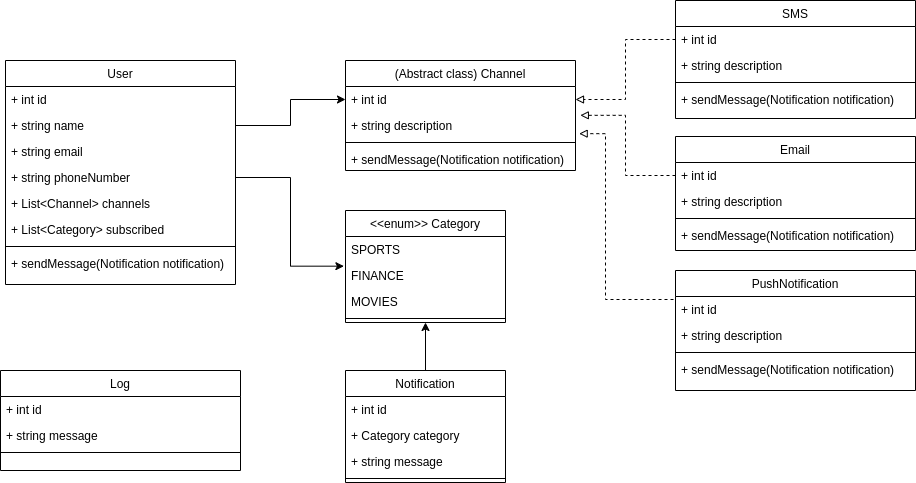

The diagram above was exported from draw.io. Its source (the exported page's mxGraphModel, read from the mxfile embedded in the PNG):
<mxGraphModel dx="1960" dy="646" grid="1" gridSize="10" guides="1" tooltips="1" connect="1" arrows="1" fold="1" page="1" pageScale="1" pageWidth="827" pageHeight="1169" math="0" shadow="0">
  <root>
    <mxCell id="WIyWlLk6GJQsqaUBKTNV-0" />
    <mxCell id="WIyWlLk6GJQsqaUBKTNV-1" parent="WIyWlLk6GJQsqaUBKTNV-0" />
    <mxCell id="zkfFHV4jXpPFQw0GAbJ--13" value="User" style="swimlane;fontStyle=0;align=center;verticalAlign=top;childLayout=stackLayout;horizontal=1;startSize=26;horizontalStack=0;resizeParent=1;resizeLast=0;collapsible=1;marginBottom=0;rounded=0;shadow=0;strokeWidth=1;" parent="WIyWlLk6GJQsqaUBKTNV-1" vertex="1">
      <mxGeometry x="-60" y="300" width="230" height="224" as="geometry">
        <mxRectangle x="340" y="380" width="170" height="26" as="alternateBounds" />
      </mxGeometry>
    </mxCell>
    <mxCell id="zkfFHV4jXpPFQw0GAbJ--14" value="+ int id" style="text;align=left;verticalAlign=top;spacingLeft=4;spacingRight=4;overflow=hidden;rotatable=0;points=[[0,0.5],[1,0.5]];portConstraint=eastwest;" parent="zkfFHV4jXpPFQw0GAbJ--13" vertex="1">
      <mxGeometry y="26" width="230" height="26" as="geometry" />
    </mxCell>
    <mxCell id="4xjrRbrSkYX-9ggB_jg_-1" value="+ string name" style="text;align=left;verticalAlign=top;spacingLeft=4;spacingRight=4;overflow=hidden;rotatable=0;points=[[0,0.5],[1,0.5]];portConstraint=eastwest;" vertex="1" parent="zkfFHV4jXpPFQw0GAbJ--13">
      <mxGeometry y="52" width="230" height="26" as="geometry" />
    </mxCell>
    <mxCell id="4xjrRbrSkYX-9ggB_jg_-2" value="+ string email" style="text;align=left;verticalAlign=top;spacingLeft=4;spacingRight=4;overflow=hidden;rotatable=0;points=[[0,0.5],[1,0.5]];portConstraint=eastwest;" vertex="1" parent="zkfFHV4jXpPFQw0GAbJ--13">
      <mxGeometry y="78" width="230" height="26" as="geometry" />
    </mxCell>
    <mxCell id="4xjrRbrSkYX-9ggB_jg_-10" value="+ string phoneNumber" style="text;align=left;verticalAlign=top;spacingLeft=4;spacingRight=4;overflow=hidden;rotatable=0;points=[[0,0.5],[1,0.5]];portConstraint=eastwest;" vertex="1" parent="zkfFHV4jXpPFQw0GAbJ--13">
      <mxGeometry y="104" width="230" height="26" as="geometry" />
    </mxCell>
    <mxCell id="4xjrRbrSkYX-9ggB_jg_-11" value="+ List&lt;Channel&gt; channels" style="text;align=left;verticalAlign=top;spacingLeft=4;spacingRight=4;overflow=hidden;rotatable=0;points=[[0,0.5],[1,0.5]];portConstraint=eastwest;" vertex="1" parent="zkfFHV4jXpPFQw0GAbJ--13">
      <mxGeometry y="130" width="230" height="26" as="geometry" />
    </mxCell>
    <mxCell id="4xjrRbrSkYX-9ggB_jg_-23" value="+ List&lt;Category&gt; subscribed" style="text;align=left;verticalAlign=top;spacingLeft=4;spacingRight=4;overflow=hidden;rotatable=0;points=[[0,0.5],[1,0.5]];portConstraint=eastwest;" vertex="1" parent="zkfFHV4jXpPFQw0GAbJ--13">
      <mxGeometry y="156" width="230" height="26" as="geometry" />
    </mxCell>
    <mxCell id="zkfFHV4jXpPFQw0GAbJ--15" value="" style="line;html=1;strokeWidth=1;align=left;verticalAlign=middle;spacingTop=-1;spacingLeft=3;spacingRight=3;rotatable=0;labelPosition=right;points=[];portConstraint=eastwest;" parent="zkfFHV4jXpPFQw0GAbJ--13" vertex="1">
      <mxGeometry y="182" width="230" height="8" as="geometry" />
    </mxCell>
    <mxCell id="4xjrRbrSkYX-9ggB_jg_-32" value="+ sendMessage(Notification notification)" style="text;strokeColor=none;fillColor=none;align=left;verticalAlign=top;spacingLeft=4;spacingRight=4;overflow=hidden;rotatable=0;points=[[0,0.5],[1,0.5]];portConstraint=eastwest;" vertex="1" parent="zkfFHV4jXpPFQw0GAbJ--13">
      <mxGeometry y="190" width="230" height="22" as="geometry" />
    </mxCell>
    <mxCell id="4xjrRbrSkYX-9ggB_jg_-12" value="(Abstract class) Channel" style="swimlane;fontStyle=0;align=center;verticalAlign=top;childLayout=stackLayout;horizontal=1;startSize=26;horizontalStack=0;resizeParent=1;resizeLast=0;collapsible=1;marginBottom=0;rounded=0;shadow=0;strokeWidth=1;" vertex="1" parent="WIyWlLk6GJQsqaUBKTNV-1">
      <mxGeometry x="280" y="300" width="230" height="110" as="geometry">
        <mxRectangle x="340" y="380" width="170" height="26" as="alternateBounds" />
      </mxGeometry>
    </mxCell>
    <mxCell id="4xjrRbrSkYX-9ggB_jg_-13" value="+ int id" style="text;align=left;verticalAlign=top;spacingLeft=4;spacingRight=4;overflow=hidden;rotatable=0;points=[[0,0.5],[1,0.5]];portConstraint=eastwest;" vertex="1" parent="4xjrRbrSkYX-9ggB_jg_-12">
      <mxGeometry y="26" width="230" height="26" as="geometry" />
    </mxCell>
    <mxCell id="4xjrRbrSkYX-9ggB_jg_-14" value="+ string description" style="text;align=left;verticalAlign=top;spacingLeft=4;spacingRight=4;overflow=hidden;rotatable=0;points=[[0,0.5],[1,0.5]];portConstraint=eastwest;" vertex="1" parent="4xjrRbrSkYX-9ggB_jg_-12">
      <mxGeometry y="52" width="230" height="26" as="geometry" />
    </mxCell>
    <mxCell id="4xjrRbrSkYX-9ggB_jg_-18" value="" style="line;html=1;strokeWidth=1;align=left;verticalAlign=middle;spacingTop=-1;spacingLeft=3;spacingRight=3;rotatable=0;labelPosition=right;points=[];portConstraint=eastwest;" vertex="1" parent="4xjrRbrSkYX-9ggB_jg_-12">
      <mxGeometry y="78" width="230" height="8" as="geometry" />
    </mxCell>
    <mxCell id="4xjrRbrSkYX-9ggB_jg_-56" value="+ sendMessage(Notification notification)" style="text;strokeColor=none;fillColor=none;align=left;verticalAlign=top;spacingLeft=4;spacingRight=4;overflow=hidden;rotatable=0;points=[[0,0.5],[1,0.5]];portConstraint=eastwest;" vertex="1" parent="4xjrRbrSkYX-9ggB_jg_-12">
      <mxGeometry y="86" width="230" height="22" as="geometry" />
    </mxCell>
    <mxCell id="4xjrRbrSkYX-9ggB_jg_-19" value="&lt;&lt;enum&gt;&gt; Category" style="swimlane;fontStyle=0;align=center;verticalAlign=top;childLayout=stackLayout;horizontal=1;startSize=26;horizontalStack=0;resizeParent=1;resizeLast=0;collapsible=1;marginBottom=0;rounded=0;shadow=0;strokeWidth=1;" vertex="1" parent="WIyWlLk6GJQsqaUBKTNV-1">
      <mxGeometry x="280" y="450" width="160" height="112" as="geometry">
        <mxRectangle x="340" y="380" width="170" height="26" as="alternateBounds" />
      </mxGeometry>
    </mxCell>
    <mxCell id="4xjrRbrSkYX-9ggB_jg_-20" value="SPORTS" style="text;align=left;verticalAlign=top;spacingLeft=4;spacingRight=4;overflow=hidden;rotatable=0;points=[[0,0.5],[1,0.5]];portConstraint=eastwest;" vertex="1" parent="4xjrRbrSkYX-9ggB_jg_-19">
      <mxGeometry y="26" width="160" height="26" as="geometry" />
    </mxCell>
    <mxCell id="4xjrRbrSkYX-9ggB_jg_-21" value="FINANCE" style="text;align=left;verticalAlign=top;spacingLeft=4;spacingRight=4;overflow=hidden;rotatable=0;points=[[0,0.5],[1,0.5]];portConstraint=eastwest;" vertex="1" parent="4xjrRbrSkYX-9ggB_jg_-19">
      <mxGeometry y="52" width="160" height="26" as="geometry" />
    </mxCell>
    <mxCell id="4xjrRbrSkYX-9ggB_jg_-65" value="MOVIES" style="text;align=left;verticalAlign=top;spacingLeft=4;spacingRight=4;overflow=hidden;rotatable=0;points=[[0,0.5],[1,0.5]];portConstraint=eastwest;" vertex="1" parent="4xjrRbrSkYX-9ggB_jg_-19">
      <mxGeometry y="78" width="160" height="26" as="geometry" />
    </mxCell>
    <mxCell id="4xjrRbrSkYX-9ggB_jg_-22" value="" style="line;html=1;strokeWidth=1;align=left;verticalAlign=middle;spacingTop=-1;spacingLeft=3;spacingRight=3;rotatable=0;labelPosition=right;points=[];portConstraint=eastwest;" vertex="1" parent="4xjrRbrSkYX-9ggB_jg_-19">
      <mxGeometry y="104" width="160" height="8" as="geometry" />
    </mxCell>
    <mxCell id="4xjrRbrSkYX-9ggB_jg_-24" style="edgeStyle=orthogonalEdgeStyle;rounded=0;orthogonalLoop=1;jettySize=auto;html=1;exitX=1;exitY=0.5;exitDx=0;exitDy=0;entryX=0;entryY=0.5;entryDx=0;entryDy=0;" edge="1" parent="WIyWlLk6GJQsqaUBKTNV-1" source="4xjrRbrSkYX-9ggB_jg_-1" target="4xjrRbrSkYX-9ggB_jg_-13">
      <mxGeometry relative="1" as="geometry" />
    </mxCell>
    <mxCell id="4xjrRbrSkYX-9ggB_jg_-25" style="edgeStyle=orthogonalEdgeStyle;rounded=0;orthogonalLoop=1;jettySize=auto;html=1;exitX=1;exitY=0.5;exitDx=0;exitDy=0;entryX=-0.01;entryY=0.141;entryDx=0;entryDy=0;entryPerimeter=0;" edge="1" parent="WIyWlLk6GJQsqaUBKTNV-1" source="4xjrRbrSkYX-9ggB_jg_-10" target="4xjrRbrSkYX-9ggB_jg_-21">
      <mxGeometry relative="1" as="geometry" />
    </mxCell>
    <mxCell id="4xjrRbrSkYX-9ggB_jg_-31" style="edgeStyle=orthogonalEdgeStyle;rounded=0;orthogonalLoop=1;jettySize=auto;html=1;exitX=0.5;exitY=0;exitDx=0;exitDy=0;entryX=0.5;entryY=1;entryDx=0;entryDy=0;" edge="1" parent="WIyWlLk6GJQsqaUBKTNV-1" source="4xjrRbrSkYX-9ggB_jg_-26" target="4xjrRbrSkYX-9ggB_jg_-19">
      <mxGeometry relative="1" as="geometry" />
    </mxCell>
    <mxCell id="4xjrRbrSkYX-9ggB_jg_-26" value="Notification" style="swimlane;fontStyle=0;align=center;verticalAlign=top;childLayout=stackLayout;horizontal=1;startSize=26;horizontalStack=0;resizeParent=1;resizeLast=0;collapsible=1;marginBottom=0;rounded=0;shadow=0;strokeWidth=1;" vertex="1" parent="WIyWlLk6GJQsqaUBKTNV-1">
      <mxGeometry x="280" y="610" width="160" height="112" as="geometry">
        <mxRectangle x="340" y="380" width="170" height="26" as="alternateBounds" />
      </mxGeometry>
    </mxCell>
    <mxCell id="4xjrRbrSkYX-9ggB_jg_-27" value="+ int id" style="text;align=left;verticalAlign=top;spacingLeft=4;spacingRight=4;overflow=hidden;rotatable=0;points=[[0,0.5],[1,0.5]];portConstraint=eastwest;" vertex="1" parent="4xjrRbrSkYX-9ggB_jg_-26">
      <mxGeometry y="26" width="160" height="26" as="geometry" />
    </mxCell>
    <mxCell id="4xjrRbrSkYX-9ggB_jg_-28" value="+ Category category" style="text;align=left;verticalAlign=top;spacingLeft=4;spacingRight=4;overflow=hidden;rotatable=0;points=[[0,0.5],[1,0.5]];portConstraint=eastwest;" vertex="1" parent="4xjrRbrSkYX-9ggB_jg_-26">
      <mxGeometry y="52" width="160" height="26" as="geometry" />
    </mxCell>
    <mxCell id="4xjrRbrSkYX-9ggB_jg_-30" value="+ string message" style="text;align=left;verticalAlign=top;spacingLeft=4;spacingRight=4;overflow=hidden;rotatable=0;points=[[0,0.5],[1,0.5]];portConstraint=eastwest;" vertex="1" parent="4xjrRbrSkYX-9ggB_jg_-26">
      <mxGeometry y="78" width="160" height="26" as="geometry" />
    </mxCell>
    <mxCell id="4xjrRbrSkYX-9ggB_jg_-29" value="" style="line;html=1;strokeWidth=1;align=left;verticalAlign=middle;spacingTop=-1;spacingLeft=3;spacingRight=3;rotatable=0;labelPosition=right;points=[];portConstraint=eastwest;" vertex="1" parent="4xjrRbrSkYX-9ggB_jg_-26">
      <mxGeometry y="104" width="160" height="8" as="geometry" />
    </mxCell>
    <mxCell id="4xjrRbrSkYX-9ggB_jg_-33" value="SMS" style="swimlane;fontStyle=0;align=center;verticalAlign=top;childLayout=stackLayout;horizontal=1;startSize=26;horizontalStack=0;resizeParent=1;resizeLast=0;collapsible=1;marginBottom=0;rounded=0;shadow=0;strokeWidth=1;" vertex="1" parent="WIyWlLk6GJQsqaUBKTNV-1">
      <mxGeometry x="610" y="240" width="240" height="118" as="geometry">
        <mxRectangle x="340" y="380" width="170" height="26" as="alternateBounds" />
      </mxGeometry>
    </mxCell>
    <mxCell id="4xjrRbrSkYX-9ggB_jg_-34" value="+ int id" style="text;align=left;verticalAlign=top;spacingLeft=4;spacingRight=4;overflow=hidden;rotatable=0;points=[[0,0.5],[1,0.5]];portConstraint=eastwest;" vertex="1" parent="4xjrRbrSkYX-9ggB_jg_-33">
      <mxGeometry y="26" width="240" height="26" as="geometry" />
    </mxCell>
    <mxCell id="4xjrRbrSkYX-9ggB_jg_-35" value="+ string description" style="text;align=left;verticalAlign=top;spacingLeft=4;spacingRight=4;overflow=hidden;rotatable=0;points=[[0,0.5],[1,0.5]];portConstraint=eastwest;" vertex="1" parent="4xjrRbrSkYX-9ggB_jg_-33">
      <mxGeometry y="52" width="240" height="26" as="geometry" />
    </mxCell>
    <mxCell id="4xjrRbrSkYX-9ggB_jg_-36" value="" style="line;html=1;strokeWidth=1;align=left;verticalAlign=middle;spacingTop=-1;spacingLeft=3;spacingRight=3;rotatable=0;labelPosition=right;points=[];portConstraint=eastwest;" vertex="1" parent="4xjrRbrSkYX-9ggB_jg_-33">
      <mxGeometry y="78" width="240" height="8" as="geometry" />
    </mxCell>
    <mxCell id="4xjrRbrSkYX-9ggB_jg_-48" value="+ sendMessage(Notification notification)" style="text;strokeColor=none;fillColor=none;align=left;verticalAlign=top;spacingLeft=4;spacingRight=4;overflow=hidden;rotatable=0;points=[[0,0.5],[1,0.5]];portConstraint=eastwest;" vertex="1" parent="4xjrRbrSkYX-9ggB_jg_-33">
      <mxGeometry y="86" width="240" height="22" as="geometry" />
    </mxCell>
    <mxCell id="4xjrRbrSkYX-9ggB_jg_-37" value="Email" style="swimlane;fontStyle=0;align=center;verticalAlign=top;childLayout=stackLayout;horizontal=1;startSize=26;horizontalStack=0;resizeParent=1;resizeLast=0;collapsible=1;marginBottom=0;rounded=0;shadow=0;strokeWidth=1;" vertex="1" parent="WIyWlLk6GJQsqaUBKTNV-1">
      <mxGeometry x="610" y="376" width="240" height="114" as="geometry">
        <mxRectangle x="340" y="380" width="170" height="26" as="alternateBounds" />
      </mxGeometry>
    </mxCell>
    <mxCell id="4xjrRbrSkYX-9ggB_jg_-38" value="+ int id" style="text;align=left;verticalAlign=top;spacingLeft=4;spacingRight=4;overflow=hidden;rotatable=0;points=[[0,0.5],[1,0.5]];portConstraint=eastwest;" vertex="1" parent="4xjrRbrSkYX-9ggB_jg_-37">
      <mxGeometry y="26" width="240" height="26" as="geometry" />
    </mxCell>
    <mxCell id="4xjrRbrSkYX-9ggB_jg_-39" value="+ string description" style="text;align=left;verticalAlign=top;spacingLeft=4;spacingRight=4;overflow=hidden;rotatable=0;points=[[0,0.5],[1,0.5]];portConstraint=eastwest;" vertex="1" parent="4xjrRbrSkYX-9ggB_jg_-37">
      <mxGeometry y="52" width="240" height="26" as="geometry" />
    </mxCell>
    <mxCell id="4xjrRbrSkYX-9ggB_jg_-40" value="" style="line;html=1;strokeWidth=1;align=left;verticalAlign=middle;spacingTop=-1;spacingLeft=3;spacingRight=3;rotatable=0;labelPosition=right;points=[];portConstraint=eastwest;" vertex="1" parent="4xjrRbrSkYX-9ggB_jg_-37">
      <mxGeometry y="78" width="240" height="8" as="geometry" />
    </mxCell>
    <mxCell id="4xjrRbrSkYX-9ggB_jg_-49" value="+ sendMessage(Notification notification)" style="text;strokeColor=none;fillColor=none;align=left;verticalAlign=top;spacingLeft=4;spacingRight=4;overflow=hidden;rotatable=0;points=[[0,0.5],[1,0.5]];portConstraint=eastwest;" vertex="1" parent="4xjrRbrSkYX-9ggB_jg_-37">
      <mxGeometry y="86" width="240" height="22" as="geometry" />
    </mxCell>
    <mxCell id="4xjrRbrSkYX-9ggB_jg_-41" value="PushNotification" style="swimlane;fontStyle=0;align=center;verticalAlign=top;childLayout=stackLayout;horizontal=1;startSize=26;horizontalStack=0;resizeParent=1;resizeLast=0;collapsible=1;marginBottom=0;rounded=0;shadow=0;strokeWidth=1;" vertex="1" parent="WIyWlLk6GJQsqaUBKTNV-1">
      <mxGeometry x="610" y="510" width="240" height="120" as="geometry">
        <mxRectangle x="340" y="380" width="170" height="26" as="alternateBounds" />
      </mxGeometry>
    </mxCell>
    <mxCell id="4xjrRbrSkYX-9ggB_jg_-42" value="+ int id" style="text;align=left;verticalAlign=top;spacingLeft=4;spacingRight=4;overflow=hidden;rotatable=0;points=[[0,0.5],[1,0.5]];portConstraint=eastwest;" vertex="1" parent="4xjrRbrSkYX-9ggB_jg_-41">
      <mxGeometry y="26" width="240" height="26" as="geometry" />
    </mxCell>
    <mxCell id="4xjrRbrSkYX-9ggB_jg_-43" value="+ string description" style="text;align=left;verticalAlign=top;spacingLeft=4;spacingRight=4;overflow=hidden;rotatable=0;points=[[0,0.5],[1,0.5]];portConstraint=eastwest;" vertex="1" parent="4xjrRbrSkYX-9ggB_jg_-41">
      <mxGeometry y="52" width="240" height="26" as="geometry" />
    </mxCell>
    <mxCell id="4xjrRbrSkYX-9ggB_jg_-44" value="" style="line;html=1;strokeWidth=1;align=left;verticalAlign=middle;spacingTop=-1;spacingLeft=3;spacingRight=3;rotatable=0;labelPosition=right;points=[];portConstraint=eastwest;" vertex="1" parent="4xjrRbrSkYX-9ggB_jg_-41">
      <mxGeometry y="78" width="240" height="8" as="geometry" />
    </mxCell>
    <mxCell id="4xjrRbrSkYX-9ggB_jg_-55" value="+ sendMessage(Notification notification)" style="text;strokeColor=none;fillColor=none;align=left;verticalAlign=top;spacingLeft=4;spacingRight=4;overflow=hidden;rotatable=0;points=[[0,0.5],[1,0.5]];portConstraint=eastwest;" vertex="1" parent="4xjrRbrSkYX-9ggB_jg_-41">
      <mxGeometry y="86" width="240" height="22" as="geometry" />
    </mxCell>
    <mxCell id="4xjrRbrSkYX-9ggB_jg_-45" style="edgeStyle=orthogonalEdgeStyle;rounded=0;orthogonalLoop=1;jettySize=auto;html=1;exitX=0;exitY=0.5;exitDx=0;exitDy=0;entryX=1;entryY=0.5;entryDx=0;entryDy=0;dashed=1;endArrow=block;endFill=0;" edge="1" parent="WIyWlLk6GJQsqaUBKTNV-1" source="4xjrRbrSkYX-9ggB_jg_-34" target="4xjrRbrSkYX-9ggB_jg_-13">
      <mxGeometry relative="1" as="geometry" />
    </mxCell>
    <mxCell id="4xjrRbrSkYX-9ggB_jg_-46" style="edgeStyle=orthogonalEdgeStyle;rounded=0;orthogonalLoop=1;jettySize=auto;html=1;exitX=0;exitY=0.5;exitDx=0;exitDy=0;entryX=1.021;entryY=0.109;entryDx=0;entryDy=0;entryPerimeter=0;dashed=1;endArrow=block;endFill=0;" edge="1" parent="WIyWlLk6GJQsqaUBKTNV-1" source="4xjrRbrSkYX-9ggB_jg_-38" target="4xjrRbrSkYX-9ggB_jg_-14">
      <mxGeometry relative="1" as="geometry" />
    </mxCell>
    <mxCell id="4xjrRbrSkYX-9ggB_jg_-47" style="edgeStyle=orthogonalEdgeStyle;rounded=0;orthogonalLoop=1;jettySize=auto;html=1;exitX=0;exitY=0.5;exitDx=0;exitDy=0;entryX=1.016;entryY=0.814;entryDx=0;entryDy=0;entryPerimeter=0;dashed=1;endArrow=block;endFill=0;" edge="1" parent="WIyWlLk6GJQsqaUBKTNV-1" source="4xjrRbrSkYX-9ggB_jg_-42" target="4xjrRbrSkYX-9ggB_jg_-14">
      <mxGeometry relative="1" as="geometry">
        <mxPoint x="520" y="400" as="targetPoint" />
        <Array as="points">
          <mxPoint x="610" y="539" />
          <mxPoint x="540" y="539" />
          <mxPoint x="540" y="373" />
        </Array>
      </mxGeometry>
    </mxCell>
    <mxCell id="4xjrRbrSkYX-9ggB_jg_-66" value="Log" style="swimlane;fontStyle=0;align=center;verticalAlign=top;childLayout=stackLayout;horizontal=1;startSize=26;horizontalStack=0;resizeParent=1;resizeLast=0;collapsible=1;marginBottom=0;rounded=0;shadow=0;strokeWidth=1;" vertex="1" parent="WIyWlLk6GJQsqaUBKTNV-1">
      <mxGeometry x="-65" y="610" width="240" height="100" as="geometry">
        <mxRectangle x="340" y="380" width="170" height="26" as="alternateBounds" />
      </mxGeometry>
    </mxCell>
    <mxCell id="4xjrRbrSkYX-9ggB_jg_-67" value="+ int id" style="text;align=left;verticalAlign=top;spacingLeft=4;spacingRight=4;overflow=hidden;rotatable=0;points=[[0,0.5],[1,0.5]];portConstraint=eastwest;" vertex="1" parent="4xjrRbrSkYX-9ggB_jg_-66">
      <mxGeometry y="26" width="240" height="26" as="geometry" />
    </mxCell>
    <mxCell id="4xjrRbrSkYX-9ggB_jg_-68" value="+ string message" style="text;align=left;verticalAlign=top;spacingLeft=4;spacingRight=4;overflow=hidden;rotatable=0;points=[[0,0.5],[1,0.5]];portConstraint=eastwest;" vertex="1" parent="4xjrRbrSkYX-9ggB_jg_-66">
      <mxGeometry y="52" width="240" height="26" as="geometry" />
    </mxCell>
    <mxCell id="4xjrRbrSkYX-9ggB_jg_-69" value="" style="line;html=1;strokeWidth=1;align=left;verticalAlign=middle;spacingTop=-1;spacingLeft=3;spacingRight=3;rotatable=0;labelPosition=right;points=[];portConstraint=eastwest;" vertex="1" parent="4xjrRbrSkYX-9ggB_jg_-66">
      <mxGeometry y="78" width="240" height="8" as="geometry" />
    </mxCell>
  </root>
</mxGraphModel>